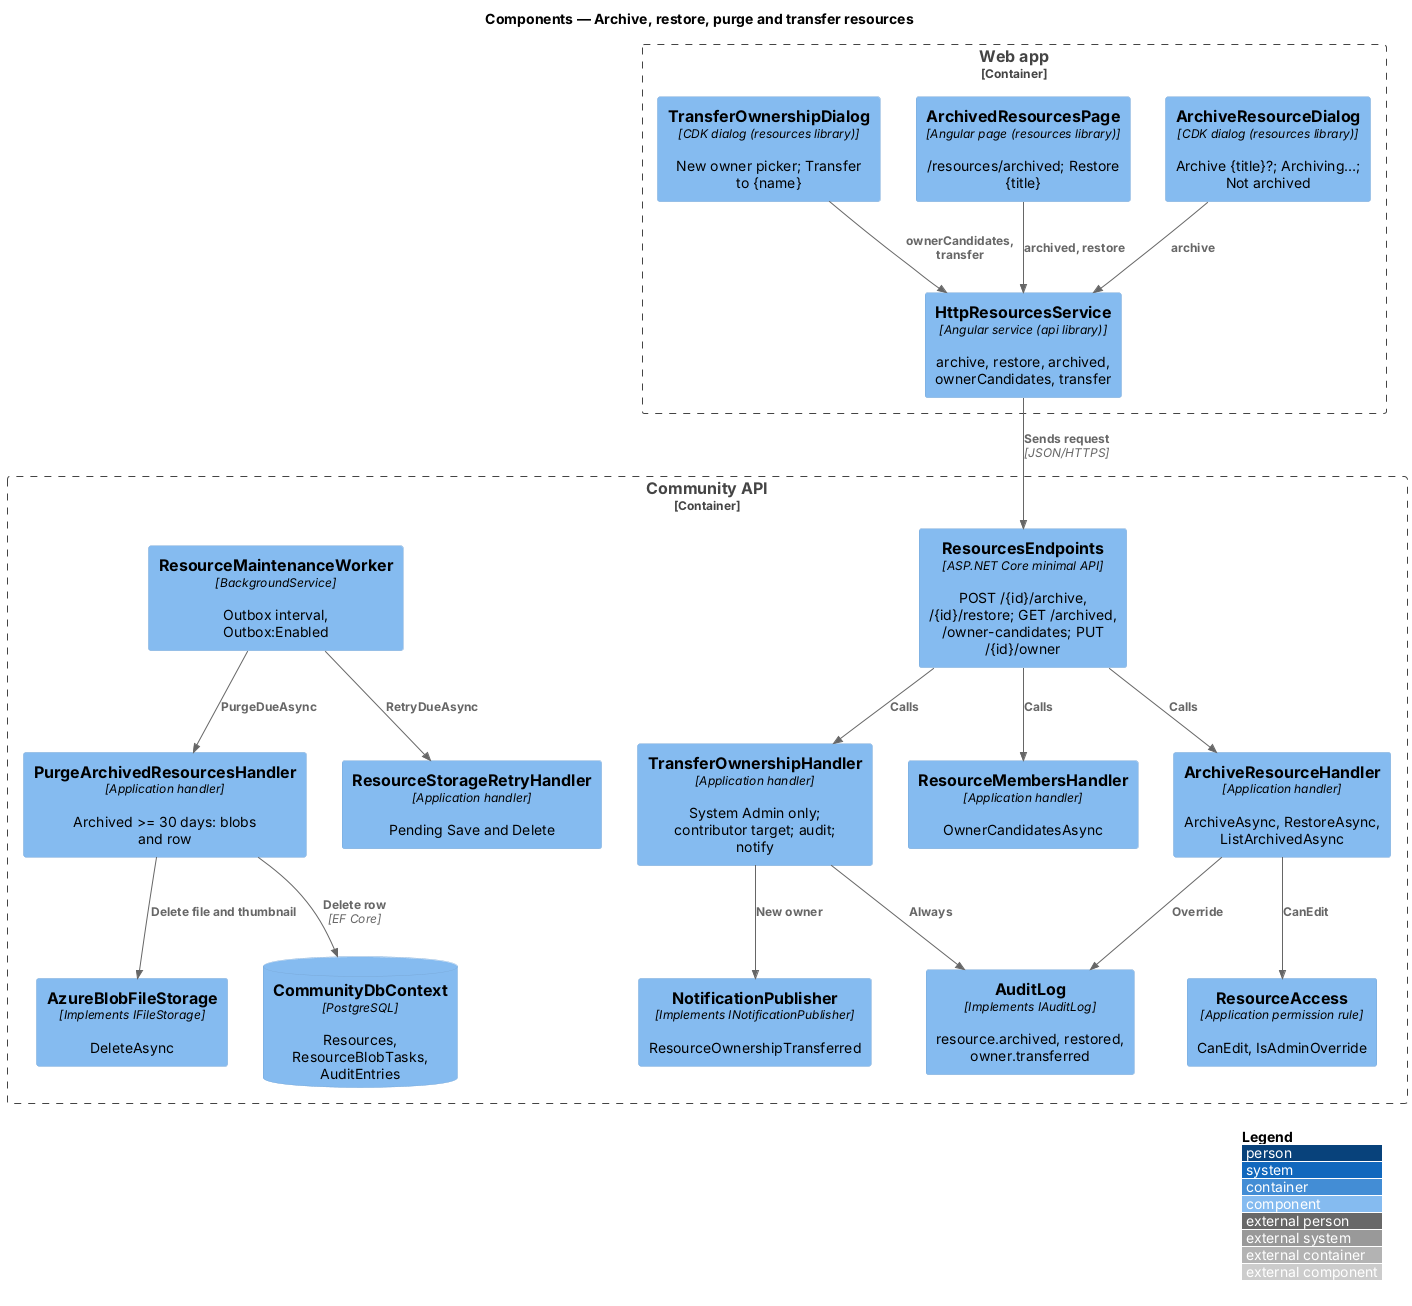

The diagram above was rendered by PlantUML. Its source (embedded in the PNG):
@startuml
!include <C4/C4_Component>
LAYOUT_WITH_LEGEND()
title Components — Archive, restore, purge and transfer resources
Container_Boundary(web, "Web app") {
  Component(adlg, "ArchiveResourceDialog", "CDK dialog (resources library)", "Archive {title}?; Archiving…; Not archived")
  Component(apage, "ArchivedResourcesPage", "Angular page (resources library)", "/resources/archived; Restore {title}")
  Component(tdlg, "TransferOwnershipDialog", "CDK dialog (resources library)", "New owner picker; Transfer to {name}")
  Component(svc, "HttpResourcesService", "Angular service (api library)", "archive, restore, archived, ownerCandidates, transfer")
}
Container_Boundary(api, "Community API") {
  Component(ep, "ResourcesEndpoints", "ASP.NET Core minimal API", "POST /{id}/archive, /{id}/restore; GET /archived, /owner-candidates; PUT /{id}/owner")
  Component(arch, "ArchiveResourceHandler", "Application handler", "ArchiveAsync, RestoreAsync, ListArchivedAsync")
  Component(tr, "TransferOwnershipHandler", "Application handler", "System Admin only; contributor target; audit; notify")
  Component(mem, "ResourceMembersHandler", "Application handler", "OwnerCandidatesAsync")
  Component(purge, "PurgeArchivedResourcesHandler", "Application handler", "Archived >= 30 days: blobs and row")
  Component(retry, "ResourceStorageRetryHandler", "Application handler", "Pending Save and Delete")
  Component(worker, "ResourceMaintenanceWorker", "BackgroundService", "Outbox interval, Outbox:Enabled")
  Component(acc, "ResourceAccess", "Application permission rule", "CanEdit, IsAdminOverride")
  Component(pub, "NotificationPublisher", "Implements INotificationPublisher", "ResourceOwnershipTransferred")
  Component(audit, "AuditLog", "Implements IAuditLog", "resource.archived, restored, owner.transferred")
  Component(store, "AzureBlobFileStorage", "Implements IFileStorage", "DeleteAsync")
  ComponentDb(db, "CommunityDbContext", "PostgreSQL", "Resources, ResourceBlobTasks, AuditEntries")
}
Rel(adlg, svc, "archive")
Rel(apage, svc, "archived, restore")
Rel(tdlg, svc, "ownerCandidates, transfer")
Rel(svc, ep, "Sends request", "JSON/HTTPS")
Rel(ep, arch, "Calls")
Rel(ep, tr, "Calls")
Rel(ep, mem, "Calls")
Rel(arch, acc, "CanEdit")
Rel(arch, audit, "Override")
Rel(tr, audit, "Always")
Rel(tr, pub, "New owner")
Rel(worker, retry, "RetryDueAsync")
Rel(worker, purge, "PurgeDueAsync")
Rel(purge, store, "Delete file and thumbnail")
Rel(purge, db, "Delete row", "EF Core")
@enduml